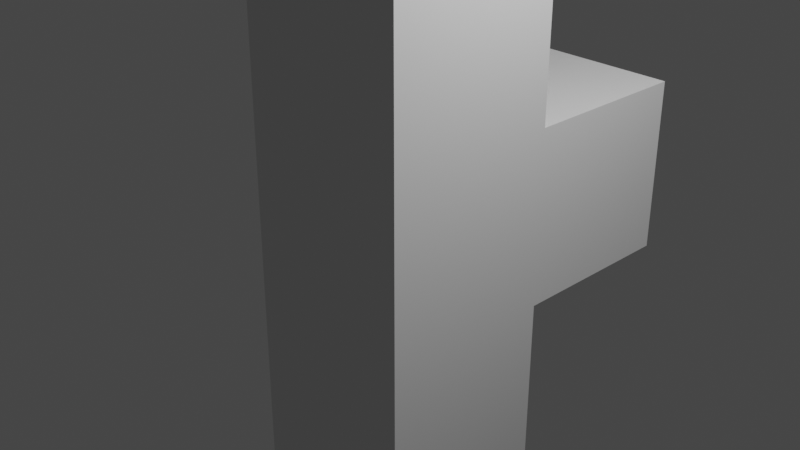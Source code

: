 # Source: F_ohne_textur.blend  (saved by Blender 2.80.75; exported with 4.5.12 LTS)
import bpy
from mathutils import Matrix  # noqa: F401  (used for matrix-valued properties, if any)

bpy.ops.wm.read_factory_settings(use_empty=True)
scene = bpy.context.scene
scene.name = 'Scene'

# ---- collections
col_collection = bpy.data.collections.new('Collection'); scene.collection.children.link(col_collection)

# ---- world
world_world = bpy.data.worlds.new('World'); scene.world = world_world
world_world.use_nodes = True; world_world.node_tree.nodes.clear()
_N = world_world.node_tree.nodes; _L = world_world.node_tree.links
n0 = _N.new('ShaderNodeOutputWorld'); n0.name = 'World Output'; n0.location = (300, 300)
n1 = _N.new('ShaderNodeBackground'); n1.name = 'Background'; n1.location = (10, 300)
n1.inputs[0].default_value = (0.05088, 0.05088, 0.05088, 1.0)
_L.new(n1.outputs[0], n0.inputs[0])
n0.is_active_output = True
world_world.color = (0.05088, 0.05088, 0.05088)
world_world.use_sun_shadow = False
world_world.sun_shadow_jitter_overblur = 0.0

# ---- cameras
cam_camera = bpy.data.cameras.new('Camera')
cam_camera.clip_end = 100.0
cam_camera.ortho_scale = 7.314

# ---- lights
light_light = bpy.data.lights.new('Light', 'POINT')
light_light.transmission_factor = 0.0
light_light.energy = 1000.0
light_light.shadow_soft_size = 0.1
light_light.shadow_maximum_resolution = 0.006
light_light.use_absolute_resolution = True

# ---- meshes
me_cube_002 = bpy.data.meshes.new('Cube.002')
me_cube_002.from_pydata([(-1.0, -1.0, -1.0), (-1.0, -1.0, 1.0), (-1.0, 1.0, -1.0), (-1.0, 1.0, 1.0), (1.0, -1.0, -1.0), (1.0, -1.0, 1.0), (1.0, 1.0, -1.0), (1.0, 1.0, 1.0)], [], [(0, 1, 3, 2), (2, 3, 7, 6), (6, 7, 5, 4), (4, 5, 1, 0), (2, 6, 4, 0), (7, 3, 1, 5)])
_uv = me_cube_002.uv_layers.new(name='UVMap')
_uv.uv.foreach_set('vector', [0.375, 0.0, 0.625, 0.0, 0.625, 0.25, 0.375, 0.25, 0.375, 0.25, 0.625, 0.25, 0.625, 0.5, 0.375, 0.5, 0.375, 0.5, 0.625, 0.5, 0.625, 0.75, 0.375, 0.75, 0.375, 0.75, 0.625, 0.75, 0.625, 1.0, 0.375, 1.0, 0.125, 0.5, 0.375, 0.5, 0.375, 0.75, 0.125, 0.75, 0.625, 0.5, 0.875, 0.5, 0.875, 0.75, 0.625, 0.75])
me_cube_002.use_remesh_preserve_volume = False
me_cube_002.use_remesh_preserve_attributes = False
me_cube_002.use_mirror_vertex_groups = False
me_cube_002.update()
me_cube_003 = bpy.data.meshes.new('Cube.003')
me_cube_003.from_pydata([(-1.0, -1.0, -1.0), (-1.0, -1.0, 1.0), (-1.0, 1.0, -1.0), (-1.0, 1.0, 1.0), (1.0, -1.0, -1.0), (1.0, -1.0, 1.0), (1.0, 1.0, -1.0), (1.0, 1.0, 1.0)], [], [(0, 1, 3, 2), (2, 3, 7, 6), (6, 7, 5, 4), (4, 5, 1, 0), (2, 6, 4, 0), (7, 3, 1, 5)])
_uv = me_cube_003.uv_layers.new(name='UVMap')
_uv.uv.foreach_set('vector', [0.375, 0.0, 0.625, 0.0, 0.625, 0.25, 0.375, 0.25, 0.375, 0.25, 0.625, 0.25, 0.625, 0.5, 0.375, 0.5, 0.375, 0.5, 0.625, 0.5, 0.625, 0.75, 0.375, 0.75, 0.375, 0.75, 0.625, 0.75, 0.625, 1.0, 0.375, 1.0, 0.125, 0.5, 0.375, 0.5, 0.375, 0.75, 0.125, 0.75, 0.625, 0.5, 0.875, 0.5, 0.875, 0.75, 0.625, 0.75])
me_cube_003.use_remesh_preserve_volume = False
me_cube_003.use_remesh_preserve_attributes = False
me_cube_003.use_mirror_vertex_groups = False
me_cube_003.update()
me_cube_004 = bpy.data.meshes.new('Cube.004')
me_cube_004.from_pydata([(-1.0, -1.0, -1.0), (-1.0, -1.0, 1.0), (-1.0, 1.0, -1.0), (-1.0, 1.0, 1.0), (1.0, -1.0, -1.0), (1.0, -1.0, 1.0), (1.0, 1.0, -1.0), (1.0, 1.0, 1.0)], [], [(0, 1, 3, 2), (2, 3, 7, 6), (6, 7, 5, 4), (4, 5, 1, 0), (2, 6, 4, 0), (7, 3, 1, 5)])
_uv = me_cube_004.uv_layers.new(name='UVMap')
_uv.uv.foreach_set('vector', [0.375, 0.0, 0.625, 0.0, 0.625, 0.25, 0.375, 0.25, 0.375, 0.25, 0.625, 0.25, 0.625, 0.5, 0.375, 0.5, 0.375, 0.5, 0.625, 0.5, 0.625, 0.75, 0.375, 0.75, 0.375, 0.75, 0.625, 0.75, 0.625, 1.0, 0.375, 1.0, 0.125, 0.5, 0.375, 0.5, 0.375, 0.75, 0.125, 0.75, 0.625, 0.5, 0.875, 0.5, 0.875, 0.75, 0.625, 0.75])
me_cube_004.use_remesh_preserve_volume = False
me_cube_004.use_remesh_preserve_attributes = False
me_cube_004.use_mirror_vertex_groups = False
me_cube_004.update()

# ---- objects
ob_light = bpy.data.objects.new('Light', light_light)
ob_camera = bpy.data.objects.new('Camera', cam_camera)
ob_cube = bpy.data.objects.new('Cube', me_cube_002)
ob_cube_001 = bpy.data.objects.new('Cube.001', me_cube_003)
ob_cube_002 = bpy.data.objects.new('Cube.002', me_cube_004)

# ---- transforms, parenting, visibility, modifiers, constraints
ob_light.location = (4.076, 1.005, 5.904)
ob_light.rotation_euler = (0.6503, 0.05522, 1.866)
ob_light.lock_rotations_4d = False
ob_light.empty_display_type = 'ARROWS'
ob_light.color = (0.0, 0.0, 0.0, 0.0)
ob_light.lineart.crease_threshold = 0.0
ob_camera.location = (7.359, -6.926, 4.958)
ob_camera.rotation_euler = (1.109, 0.0, 0.8149)
ob_camera.lock_rotations_4d = False
ob_camera.empty_display_type = 'ARROWS'
ob_camera.color = (0.0, 0.0, 0.0, 0.0)
ob_camera.display_type = 'WIRE'
ob_camera.lineart.crease_threshold = 0.0
ob_cube.location = (0.0, 0.0, 0.0)
ob_cube.scale = (1.0, 1.0, 4.997)
ob_cube.lineart.crease_threshold = 0.0
ob_cube_001.location = (0.0, 3.6, 4.0)
ob_cube_001.scale = (1.0, 2.618, 1.0)
ob_cube_001.lineart.crease_threshold = 0.0
ob_cube_002.location = (0.0, 2.0, 0.0)
ob_cube_002.lineart.crease_threshold = 0.0

# ---- collection membership
col_collection.objects.link(ob_light)
col_collection.objects.link(ob_camera)
col_collection.objects.link(ob_cube)
col_collection.objects.link(ob_cube_001)
col_collection.objects.link(ob_cube_002)

# ---- scene / render settings (as saved in the file)
scene.camera = ob_camera
scene.frame_start = 1; scene.frame_end = 250; scene.frame_set(1)
scene.render.engine = 'BLENDER_EEVEE_NEXT'
scene.cycles.use_denoising = False
scene.cycles.samples = 128
scene.cycles.sampling_pattern = 'TABULATED_SOBOL'
scene.cycles.use_adaptive_sampling = False
scene.cycles.use_light_tree = False
scene.view_settings.view_transform = 'Filmic'
bpy.context.view_layer.update()
